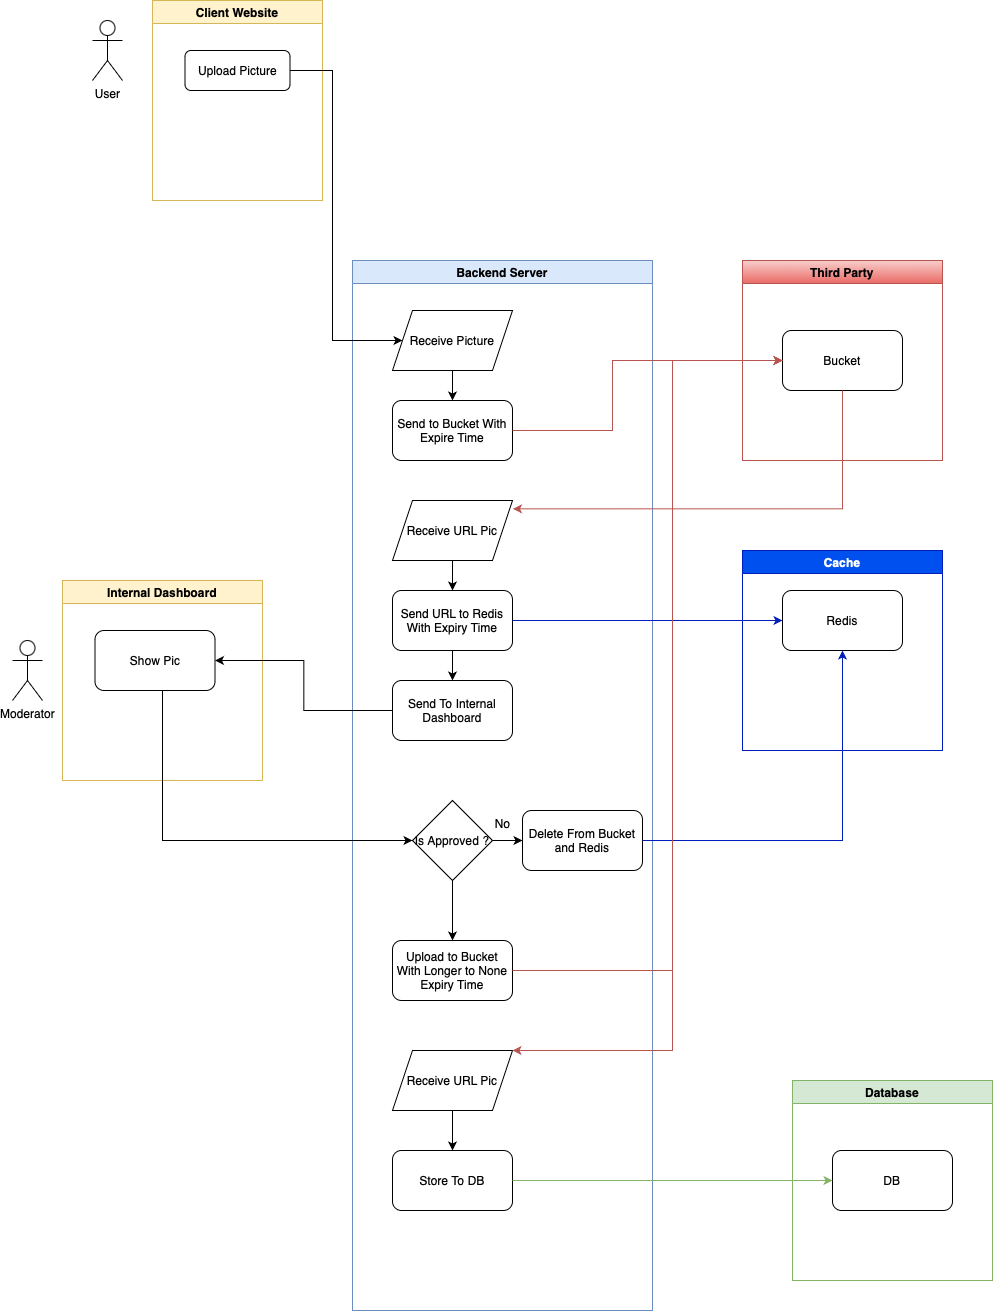

The diagram above was exported from draw.io. Its source (the exported page's mxGraphModel, read from the mxfile embedded in the PNG):
<mxGraphModel dx="2550" dy="1162" grid="1" gridSize="10" guides="1" tooltips="1" connect="1" arrows="1" fold="1" page="1" pageScale="1" pageWidth="850" pageHeight="1100" math="0" shadow="0">
  <root>
    <mxCell id="0" />
    <mxCell id="1" parent="0" />
    <mxCell id="HiS_qWMPQbB-ag_m5Epu-2" value="User" style="shape=umlActor;verticalLabelPosition=bottom;verticalAlign=top;html=1;outlineConnect=0;" parent="1" vertex="1">
      <mxGeometry x="80" y="230" width="30" height="60" as="geometry" />
    </mxCell>
    <mxCell id="HiS_qWMPQbB-ag_m5Epu-6" value="Moderator" style="shape=umlActor;verticalLabelPosition=bottom;verticalAlign=top;html=1;outlineConnect=0;" parent="1" vertex="1">
      <mxGeometry y="850" width="30" height="60" as="geometry" />
    </mxCell>
    <mxCell id="HiS_qWMPQbB-ag_m5Epu-7" value="Client Website" style="swimlane;whiteSpace=wrap;html=1;fillColor=#fff2cc;strokeColor=#d6b656;" parent="1" vertex="1">
      <mxGeometry x="140" y="210" width="170" height="200" as="geometry" />
    </mxCell>
    <mxCell id="HiS_qWMPQbB-ag_m5Epu-10" value="Upload Picture" style="rounded=1;whiteSpace=wrap;html=1;" parent="HiS_qWMPQbB-ag_m5Epu-7" vertex="1">
      <mxGeometry x="32.5" y="50" width="105" height="40" as="geometry" />
    </mxCell>
    <mxCell id="HiS_qWMPQbB-ag_m5Epu-8" value="Internal Dashboard" style="swimlane;whiteSpace=wrap;html=1;fillColor=#fff2cc;strokeColor=#d6b656;" parent="1" vertex="1">
      <mxGeometry x="50" y="790" width="200" height="200" as="geometry" />
    </mxCell>
    <mxCell id="HiS_qWMPQbB-ag_m5Epu-32" value="Show Pic" style="rounded=1;whiteSpace=wrap;html=1;" parent="HiS_qWMPQbB-ag_m5Epu-8" vertex="1">
      <mxGeometry x="32.5" y="50" width="120" height="60" as="geometry" />
    </mxCell>
    <mxCell id="HiS_qWMPQbB-ag_m5Epu-9" value="Backend Server" style="swimlane;whiteSpace=wrap;html=1;fillColor=#dae8fc;strokeColor=#6c8ebf;" parent="1" vertex="1">
      <mxGeometry x="340" y="470" width="300" height="1050" as="geometry" />
    </mxCell>
    <mxCell id="HiS_qWMPQbB-ag_m5Epu-20" value="" style="edgeStyle=orthogonalEdgeStyle;rounded=0;orthogonalLoop=1;jettySize=auto;html=1;" parent="HiS_qWMPQbB-ag_m5Epu-9" source="HiS_qWMPQbB-ag_m5Epu-17" target="HiS_qWMPQbB-ag_m5Epu-19" edge="1">
      <mxGeometry relative="1" as="geometry" />
    </mxCell>
    <mxCell id="HiS_qWMPQbB-ag_m5Epu-17" value="Receive Picture" style="shape=parallelogram;perimeter=parallelogramPerimeter;whiteSpace=wrap;html=1;fixedSize=1;" parent="HiS_qWMPQbB-ag_m5Epu-9" vertex="1">
      <mxGeometry x="40" y="50" width="120" height="60" as="geometry" />
    </mxCell>
    <mxCell id="HiS_qWMPQbB-ag_m5Epu-19" value="Send to Bucket With Expire Time" style="rounded=1;whiteSpace=wrap;html=1;" parent="HiS_qWMPQbB-ag_m5Epu-9" vertex="1">
      <mxGeometry x="40" y="140" width="120" height="60" as="geometry" />
    </mxCell>
    <mxCell id="HiS_qWMPQbB-ag_m5Epu-30" value="" style="edgeStyle=orthogonalEdgeStyle;rounded=0;orthogonalLoop=1;jettySize=auto;html=1;" parent="HiS_qWMPQbB-ag_m5Epu-9" source="HiS_qWMPQbB-ag_m5Epu-23" target="HiS_qWMPQbB-ag_m5Epu-28" edge="1">
      <mxGeometry relative="1" as="geometry" />
    </mxCell>
    <mxCell id="HiS_qWMPQbB-ag_m5Epu-23" value="Receive URL Pic" style="shape=parallelogram;perimeter=parallelogramPerimeter;whiteSpace=wrap;html=1;fixedSize=1;" parent="HiS_qWMPQbB-ag_m5Epu-9" vertex="1">
      <mxGeometry x="40" y="240" width="120" height="60" as="geometry" />
    </mxCell>
    <mxCell id="HiS_qWMPQbB-ag_m5Epu-34" value="" style="edgeStyle=orthogonalEdgeStyle;rounded=0;orthogonalLoop=1;jettySize=auto;html=1;" parent="HiS_qWMPQbB-ag_m5Epu-9" source="HiS_qWMPQbB-ag_m5Epu-28" target="HiS_qWMPQbB-ag_m5Epu-33" edge="1">
      <mxGeometry relative="1" as="geometry" />
    </mxCell>
    <mxCell id="HiS_qWMPQbB-ag_m5Epu-28" value="Send URL to Redis With Expiry Time" style="rounded=1;whiteSpace=wrap;html=1;" parent="HiS_qWMPQbB-ag_m5Epu-9" vertex="1">
      <mxGeometry x="40" y="330" width="120" height="60" as="geometry" />
    </mxCell>
    <mxCell id="HiS_qWMPQbB-ag_m5Epu-33" value="Send To Internal Dashboard" style="rounded=1;whiteSpace=wrap;html=1;" parent="HiS_qWMPQbB-ag_m5Epu-9" vertex="1">
      <mxGeometry x="40" y="420" width="120" height="60" as="geometry" />
    </mxCell>
    <mxCell id="HiS_qWMPQbB-ag_m5Epu-40" value="" style="edgeStyle=orthogonalEdgeStyle;rounded=0;orthogonalLoop=1;jettySize=auto;html=1;" parent="HiS_qWMPQbB-ag_m5Epu-9" source="HiS_qWMPQbB-ag_m5Epu-37" target="HiS_qWMPQbB-ag_m5Epu-39" edge="1">
      <mxGeometry relative="1" as="geometry" />
    </mxCell>
    <mxCell id="T8D7Z-vvuA6xVWHx9Mw3-2" value="" style="edgeStyle=orthogonalEdgeStyle;rounded=0;orthogonalLoop=1;jettySize=auto;html=1;" parent="HiS_qWMPQbB-ag_m5Epu-9" source="HiS_qWMPQbB-ag_m5Epu-37" target="T8D7Z-vvuA6xVWHx9Mw3-1" edge="1">
      <mxGeometry relative="1" as="geometry" />
    </mxCell>
    <mxCell id="HiS_qWMPQbB-ag_m5Epu-37" value="Is Approved ?" style="rhombus;whiteSpace=wrap;html=1;" parent="HiS_qWMPQbB-ag_m5Epu-9" vertex="1">
      <mxGeometry x="60" y="540" width="80" height="80" as="geometry" />
    </mxCell>
    <mxCell id="HiS_qWMPQbB-ag_m5Epu-45" style="edgeStyle=orthogonalEdgeStyle;rounded=0;orthogonalLoop=1;jettySize=auto;html=1;fillColor=#f8cecc;strokeColor=#b85450;gradientColor=#ea6b66;" parent="HiS_qWMPQbB-ag_m5Epu-9" source="HiS_qWMPQbB-ag_m5Epu-39" edge="1">
      <mxGeometry relative="1" as="geometry">
        <mxPoint x="430" y="100" as="targetPoint" />
        <Array as="points">
          <mxPoint x="320" y="580" />
          <mxPoint x="320" y="100" />
        </Array>
      </mxGeometry>
    </mxCell>
    <mxCell id="HiS_qWMPQbB-ag_m5Epu-39" value="Delete From Bucket and Redis" style="rounded=1;whiteSpace=wrap;html=1;" parent="HiS_qWMPQbB-ag_m5Epu-9" vertex="1">
      <mxGeometry x="170" y="550" width="120" height="60" as="geometry" />
    </mxCell>
    <mxCell id="HiS_qWMPQbB-ag_m5Epu-48" value="Store To DB" style="rounded=1;whiteSpace=wrap;html=1;" parent="HiS_qWMPQbB-ag_m5Epu-9" vertex="1">
      <mxGeometry x="40" y="890" width="120" height="60" as="geometry" />
    </mxCell>
    <mxCell id="T8D7Z-vvuA6xVWHx9Mw3-1" value="Upload to Bucket With Longer to None Expiry Time" style="rounded=1;whiteSpace=wrap;html=1;" parent="HiS_qWMPQbB-ag_m5Epu-9" vertex="1">
      <mxGeometry x="40" y="680" width="120" height="60" as="geometry" />
    </mxCell>
    <mxCell id="T8D7Z-vvuA6xVWHx9Mw3-6" value="" style="edgeStyle=orthogonalEdgeStyle;rounded=0;orthogonalLoop=1;jettySize=auto;html=1;" parent="HiS_qWMPQbB-ag_m5Epu-9" source="T8D7Z-vvuA6xVWHx9Mw3-4" target="HiS_qWMPQbB-ag_m5Epu-48" edge="1">
      <mxGeometry relative="1" as="geometry" />
    </mxCell>
    <mxCell id="T8D7Z-vvuA6xVWHx9Mw3-4" value="Receive URL Pic" style="shape=parallelogram;perimeter=parallelogramPerimeter;whiteSpace=wrap;html=1;fixedSize=1;" parent="HiS_qWMPQbB-ag_m5Epu-9" vertex="1">
      <mxGeometry x="40" y="790" width="120" height="60" as="geometry" />
    </mxCell>
    <mxCell id="HiS_qWMPQbB-ag_m5Epu-15" value="Third Party" style="swimlane;whiteSpace=wrap;html=1;fillColor=#f8cecc;strokeColor=#b85450;gradientColor=#ea6b66;" parent="1" vertex="1">
      <mxGeometry x="730" y="470" width="200" height="200" as="geometry" />
    </mxCell>
    <mxCell id="HiS_qWMPQbB-ag_m5Epu-21" value="Bucket" style="rounded=1;whiteSpace=wrap;html=1;" parent="HiS_qWMPQbB-ag_m5Epu-15" vertex="1">
      <mxGeometry x="40" y="70" width="120" height="60" as="geometry" />
    </mxCell>
    <mxCell id="HiS_qWMPQbB-ag_m5Epu-16" value="Cache" style="swimlane;whiteSpace=wrap;html=1;fillColor=#0050ef;strokeColor=#001DBC;fontColor=#ffffff;" parent="1" vertex="1">
      <mxGeometry x="730" y="760" width="200" height="200" as="geometry" />
    </mxCell>
    <mxCell id="HiS_qWMPQbB-ag_m5Epu-29" value="Redis" style="rounded=1;whiteSpace=wrap;html=1;" parent="HiS_qWMPQbB-ag_m5Epu-16" vertex="1">
      <mxGeometry x="40" y="40" width="120" height="60" as="geometry" />
    </mxCell>
    <mxCell id="HiS_qWMPQbB-ag_m5Epu-18" style="edgeStyle=orthogonalEdgeStyle;rounded=0;orthogonalLoop=1;jettySize=auto;html=1;entryX=0;entryY=0.5;entryDx=0;entryDy=0;" parent="1" source="HiS_qWMPQbB-ag_m5Epu-10" target="HiS_qWMPQbB-ag_m5Epu-17" edge="1">
      <mxGeometry relative="1" as="geometry">
        <Array as="points">
          <mxPoint x="320" y="280" />
          <mxPoint x="320" y="550" />
        </Array>
      </mxGeometry>
    </mxCell>
    <mxCell id="HiS_qWMPQbB-ag_m5Epu-22" style="edgeStyle=orthogonalEdgeStyle;rounded=0;orthogonalLoop=1;jettySize=auto;html=1;entryX=0;entryY=0.5;entryDx=0;entryDy=0;fillColor=#f8cecc;strokeColor=#b85450;gradientColor=#ea6b66;" parent="1" source="HiS_qWMPQbB-ag_m5Epu-19" target="HiS_qWMPQbB-ag_m5Epu-21" edge="1">
      <mxGeometry relative="1" as="geometry">
        <Array as="points">
          <mxPoint x="600" y="640" />
          <mxPoint x="600" y="570" />
        </Array>
      </mxGeometry>
    </mxCell>
    <mxCell id="HiS_qWMPQbB-ag_m5Epu-27" style="edgeStyle=orthogonalEdgeStyle;rounded=0;orthogonalLoop=1;jettySize=auto;html=1;entryX=1.004;entryY=0.139;entryDx=0;entryDy=0;entryPerimeter=0;fillColor=#f8cecc;strokeColor=#b85450;gradientColor=#ea6b66;" parent="1" source="HiS_qWMPQbB-ag_m5Epu-21" target="HiS_qWMPQbB-ag_m5Epu-23" edge="1">
      <mxGeometry relative="1" as="geometry">
        <Array as="points">
          <mxPoint x="830" y="718" />
        </Array>
      </mxGeometry>
    </mxCell>
    <mxCell id="HiS_qWMPQbB-ag_m5Epu-31" style="edgeStyle=orthogonalEdgeStyle;rounded=0;orthogonalLoop=1;jettySize=auto;html=1;fillColor=#0050ef;strokeColor=#001DBC;" parent="1" source="HiS_qWMPQbB-ag_m5Epu-28" target="HiS_qWMPQbB-ag_m5Epu-29" edge="1">
      <mxGeometry relative="1" as="geometry" />
    </mxCell>
    <mxCell id="HiS_qWMPQbB-ag_m5Epu-35" style="edgeStyle=orthogonalEdgeStyle;rounded=0;orthogonalLoop=1;jettySize=auto;html=1;entryX=1;entryY=0.5;entryDx=0;entryDy=0;" parent="1" source="HiS_qWMPQbB-ag_m5Epu-33" target="HiS_qWMPQbB-ag_m5Epu-32" edge="1">
      <mxGeometry relative="1" as="geometry" />
    </mxCell>
    <mxCell id="HiS_qWMPQbB-ag_m5Epu-38" style="edgeStyle=orthogonalEdgeStyle;rounded=0;orthogonalLoop=1;jettySize=auto;html=1;entryX=0;entryY=0.5;entryDx=0;entryDy=0;" parent="1" source="HiS_qWMPQbB-ag_m5Epu-32" target="HiS_qWMPQbB-ag_m5Epu-37" edge="1">
      <mxGeometry relative="1" as="geometry">
        <Array as="points">
          <mxPoint x="150" y="1050" />
        </Array>
      </mxGeometry>
    </mxCell>
    <mxCell id="HiS_qWMPQbB-ag_m5Epu-41" value="No" style="text;html=1;align=center;verticalAlign=middle;resizable=0;points=[];autosize=1;strokeColor=none;fillColor=none;" parent="1" vertex="1">
      <mxGeometry x="470" y="1018" width="40" height="30" as="geometry" />
    </mxCell>
    <mxCell id="HiS_qWMPQbB-ag_m5Epu-42" style="edgeStyle=orthogonalEdgeStyle;rounded=0;orthogonalLoop=1;jettySize=auto;html=1;entryX=0.5;entryY=1;entryDx=0;entryDy=0;fillColor=#0050ef;strokeColor=#001DBC;" parent="1" source="HiS_qWMPQbB-ag_m5Epu-39" target="HiS_qWMPQbB-ag_m5Epu-29" edge="1">
      <mxGeometry relative="1" as="geometry" />
    </mxCell>
    <mxCell id="HiS_qWMPQbB-ag_m5Epu-46" value="Database" style="swimlane;whiteSpace=wrap;html=1;fillColor=#d5e8d4;strokeColor=#82b366;" parent="1" vertex="1">
      <mxGeometry x="780" y="1290" width="200" height="200" as="geometry" />
    </mxCell>
    <mxCell id="HiS_qWMPQbB-ag_m5Epu-47" value="DB" style="rounded=1;whiteSpace=wrap;html=1;" parent="HiS_qWMPQbB-ag_m5Epu-46" vertex="1">
      <mxGeometry x="40" y="70" width="120" height="60" as="geometry" />
    </mxCell>
    <mxCell id="HiS_qWMPQbB-ag_m5Epu-49" style="edgeStyle=orthogonalEdgeStyle;rounded=0;orthogonalLoop=1;jettySize=auto;html=1;fillColor=#d5e8d4;strokeColor=#82b366;" parent="1" source="HiS_qWMPQbB-ag_m5Epu-48" target="HiS_qWMPQbB-ag_m5Epu-47" edge="1">
      <mxGeometry relative="1" as="geometry" />
    </mxCell>
    <mxCell id="T8D7Z-vvuA6xVWHx9Mw3-3" style="edgeStyle=orthogonalEdgeStyle;rounded=0;orthogonalLoop=1;jettySize=auto;html=1;entryX=0;entryY=0.5;entryDx=0;entryDy=0;fillColor=#f8cecc;gradientColor=#ea6b66;strokeColor=#b85450;" parent="1" source="T8D7Z-vvuA6xVWHx9Mw3-1" target="HiS_qWMPQbB-ag_m5Epu-21" edge="1">
      <mxGeometry relative="1" as="geometry">
        <Array as="points">
          <mxPoint x="660" y="1180" />
          <mxPoint x="660" y="570" />
        </Array>
      </mxGeometry>
    </mxCell>
    <mxCell id="T8D7Z-vvuA6xVWHx9Mw3-5" style="edgeStyle=orthogonalEdgeStyle;rounded=0;orthogonalLoop=1;jettySize=auto;html=1;entryX=1;entryY=0;entryDx=0;entryDy=0;fillColor=#f8cecc;gradientColor=#ea6b66;strokeColor=#b85450;" parent="1" source="HiS_qWMPQbB-ag_m5Epu-21" target="T8D7Z-vvuA6xVWHx9Mw3-4" edge="1">
      <mxGeometry relative="1" as="geometry">
        <mxPoint x="680" y="910" as="targetPoint" />
        <Array as="points">
          <mxPoint x="660" y="570" />
          <mxPoint x="660" y="1260" />
        </Array>
      </mxGeometry>
    </mxCell>
  </root>
</mxGraphModel>